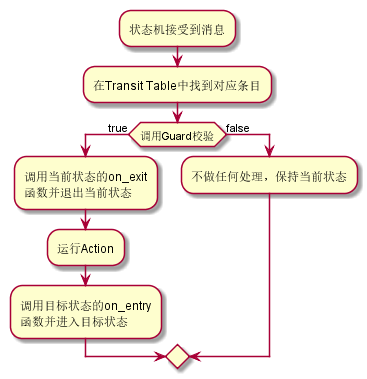

The diagram above was rendered by PlantUML. Its source (embedded in the PNG):
@startuml
:状态机接受到消息;
:在Transit Table中找到对应条目;
if (调用Guard校验) then (true)
:调用当前状态的on_exit
函数并退出当前状态;
:运行Action;
:调用目标状态的on_entry
函数并进入目标状态;
else (false)
:不做任何处理，保持当前状态;
endif
@enduml